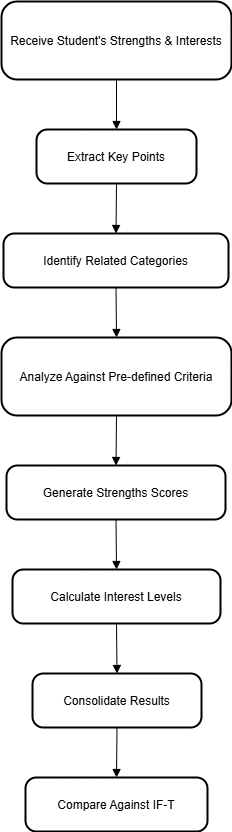

The diagram above was exported from draw.io. Its source (the exported page's mxGraphModel, read from the mxfile embedded in the PNG):
<mxGraphModel>
  <root>
    <mxCell id="0" />
    <mxCell id="1" parent="0" />
    <mxCell id="2" value="Receive Student's Strengths &amp; Interests" style="rounded=1;arcSize=20;strokeWidth=2" vertex="1" parent="1">
      <mxGeometry x="8" y="8" width="230" height="78" as="geometry" />
    </mxCell>
    <mxCell id="3" value="Extract Key Points" style="rounded=1;arcSize=20;strokeWidth=2" vertex="1" parent="1">
      <mxGeometry x="43" y="136" width="160" height="54" as="geometry" />
    </mxCell>
    <mxCell id="4" value="Identify Related Categories" style="rounded=1;arcSize=20;strokeWidth=2" vertex="1" parent="1">
      <mxGeometry x="10" y="240" width="225" height="54" as="geometry" />
    </mxCell>
    <mxCell id="5" value="Analyze Against Pre-defined Criteria" style="rounded=1;arcSize=20;strokeWidth=2" vertex="1" parent="1">
      <mxGeometry x="8" y="344" width="230" height="78" as="geometry" />
    </mxCell>
    <mxCell id="6" value="Generate Strengths Scores" style="rounded=1;arcSize=20;strokeWidth=2" vertex="1" parent="1">
      <mxGeometry x="13" y="472" width="219" height="54" as="geometry" />
    </mxCell>
    <mxCell id="7" value="Calculate Interest Levels" style="rounded=1;arcSize=20;strokeWidth=2" vertex="1" parent="1">
      <mxGeometry x="19" y="576" width="208" height="54" as="geometry" />
    </mxCell>
    <mxCell id="8" value="Consolidate Results" style="rounded=1;arcSize=20;strokeWidth=2" vertex="1" parent="1">
      <mxGeometry x="39" y="680" width="169" height="54" as="geometry" />
    </mxCell>
    <mxCell id="9" value="Compare Against IF-T" style="rounded=1;arcSize=20;strokeWidth=2" vertex="1" parent="1">
      <mxGeometry x="32" y="784" width="182" height="54" as="geometry" />
    </mxCell>
    <mxCell id="10" value="" style="curved=1;startArrow=none;endArrow=block;exitX=0.5;exitY=1;entryX=0.5;entryY=0;" edge="1" parent="1" source="2" target="3">
      <mxGeometry relative="1" as="geometry">
        <Array as="points" />
      </mxGeometry>
    </mxCell>
    <mxCell id="11" value="" style="curved=1;startArrow=none;endArrow=block;exitX=0.5;exitY=1;entryX=0.5;entryY=0;" edge="1" parent="1" source="3" target="4">
      <mxGeometry relative="1" as="geometry">
        <Array as="points" />
      </mxGeometry>
    </mxCell>
    <mxCell id="12" value="" style="curved=1;startArrow=none;endArrow=block;exitX=0.5;exitY=1;entryX=0.5;entryY=0;" edge="1" parent="1" source="4" target="5">
      <mxGeometry relative="1" as="geometry">
        <Array as="points" />
      </mxGeometry>
    </mxCell>
    <mxCell id="13" value="" style="curved=1;startArrow=none;endArrow=block;exitX=0.5;exitY=1;entryX=0.5;entryY=0;" edge="1" parent="1" source="5" target="6">
      <mxGeometry relative="1" as="geometry">
        <Array as="points" />
      </mxGeometry>
    </mxCell>
    <mxCell id="14" value="" style="curved=1;startArrow=none;endArrow=block;exitX=0.5;exitY=1;entryX=0.5;entryY=0;" edge="1" parent="1" source="6" target="7">
      <mxGeometry relative="1" as="geometry">
        <Array as="points" />
      </mxGeometry>
    </mxCell>
    <mxCell id="15" value="" style="curved=1;startArrow=none;endArrow=block;exitX=0.5;exitY=1;entryX=0.5;entryY=0;" edge="1" parent="1" source="7" target="8">
      <mxGeometry relative="1" as="geometry">
        <Array as="points" />
      </mxGeometry>
    </mxCell>
    <mxCell id="16" value="" style="curved=1;startArrow=none;endArrow=block;exitX=0.5;exitY=1;entryX=0.5;entryY=0;" edge="1" parent="1" source="8" target="9">
      <mxGeometry relative="1" as="geometry">
        <Array as="points" />
      </mxGeometry>
    </mxCell>
  </root>
</mxGraphModel>